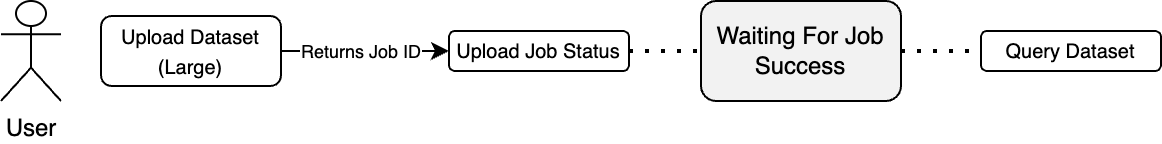

The diagram above was exported from draw.io. Its source (the exported page's mxGraphModel, read from the mxfile embedded in the PNG):
<mxGraphModel dx="1072" dy="865" grid="1" gridSize="10" guides="1" tooltips="1" connect="1" arrows="1" fold="1" page="1" pageScale="1" pageWidth="827" pageHeight="1169" math="0" shadow="0">
  <root>
    <mxCell id="0" />
    <mxCell id="1" parent="0" />
    <mxCell id="2" value="User" style="shape=umlActor;verticalLabelPosition=bottom;verticalAlign=top;html=1;outlineConnect=0;" vertex="1" parent="1">
      <mxGeometry x="190" y="360" width="30" height="50" as="geometry" />
    </mxCell>
    <mxCell id="3" style="edgeStyle=none;rounded=0;orthogonalLoop=1;jettySize=auto;html=1;exitX=1;exitY=0.5;exitDx=0;exitDy=0;entryX=0;entryY=0.5;entryDx=0;entryDy=0;" edge="1" source="5" target="6" parent="1">
      <mxGeometry relative="1" as="geometry" />
    </mxCell>
    <mxCell id="4" value="&lt;font style=&quot;font-size: 9px;&quot;&gt;Returns Job ID&lt;/font&gt;" style="edgeLabel;html=1;align=center;verticalAlign=middle;resizable=0;points=[];" vertex="1" connectable="0" parent="3">
      <mxGeometry x="-0.2619" y="-1" relative="1" as="geometry">
        <mxPoint x="9" y="-1" as="offset" />
      </mxGeometry>
    </mxCell>
    <mxCell id="5" value="&lt;font style=&quot;font-size: 10px;&quot;&gt;Upload Dataset (Large)&lt;/font&gt;" style="rounded=1;whiteSpace=wrap;html=1;" vertex="1" parent="1">
      <mxGeometry x="240" y="367.5" width="90" height="35" as="geometry" />
    </mxCell>
    <mxCell id="6" value="&lt;span style=&quot;font-size: 10px;&quot;&gt;Upload Job Status&lt;/span&gt;" style="rounded=1;whiteSpace=wrap;html=1;" vertex="1" parent="1">
      <mxGeometry x="414" y="375" width="90" height="20" as="geometry" />
    </mxCell>
    <mxCell id="7" value="&lt;font style=&quot;font-size: 10px;&quot;&gt;Query Dataset&lt;/font&gt;" style="rounded=1;whiteSpace=wrap;html=1;" vertex="1" parent="1">
      <mxGeometry x="680" y="375" width="90" height="20" as="geometry" />
    </mxCell>
    <mxCell id="8" value="Waiting For Job Success" style="rounded=1;whiteSpace=wrap;html=1;fillColor=#F2F2F2;" vertex="1" parent="1">
      <mxGeometry x="540" y="360" width="100" height="50" as="geometry" />
    </mxCell>
    <mxCell id="9" value="" style="endArrow=none;dashed=1;html=1;dashPattern=1 3;strokeWidth=2;rounded=0;exitX=1;exitY=0.5;exitDx=0;exitDy=0;entryX=0;entryY=0.5;entryDx=0;entryDy=0;" edge="1" source="6" target="8" parent="1">
      <mxGeometry width="50" height="50" relative="1" as="geometry">
        <mxPoint x="480" y="320" as="sourcePoint" />
        <mxPoint x="530" y="270" as="targetPoint" />
      </mxGeometry>
    </mxCell>
    <mxCell id="10" value="" style="endArrow=none;dashed=1;html=1;dashPattern=1 3;strokeWidth=2;rounded=0;entryX=0;entryY=0.5;entryDx=0;entryDy=0;exitX=1;exitY=0.5;exitDx=0;exitDy=0;" edge="1" source="8" target="7" parent="1">
      <mxGeometry width="50" height="50" relative="1" as="geometry">
        <mxPoint x="670" y="410" as="sourcePoint" />
        <mxPoint x="676" y="384.8" as="targetPoint" />
      </mxGeometry>
    </mxCell>
  </root>
</mxGraphModel>